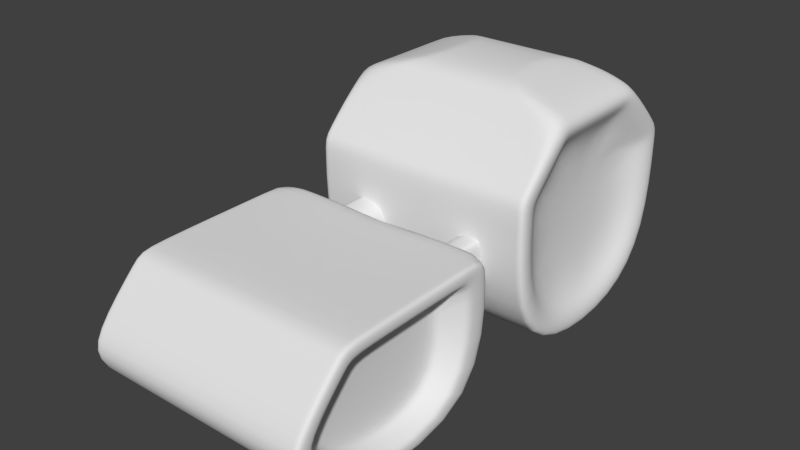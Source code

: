 # Source: duplex.blend  (saved by Blender 2.76.0; exported with 4.5.12 LTS)
import bpy
from mathutils import Matrix  # noqa: F401  (used for matrix-valued properties, if any)

bpy.ops.wm.read_factory_settings(use_empty=True)
scene = bpy.context.scene
scene.name = 'Scene'

# ---- collections
col_collection_1 = bpy.data.collections.new('Collection 1'); scene.collection.children.link(col_collection_1)

# ---- world
world_world = bpy.data.worlds.new('World'); scene.world = world_world
world_world.color = (0.05088, 0.05088, 0.05088)
world_world.use_sun_shadow = False
world_world.sun_shadow_jitter_overblur = 0.0
world_world.cycles.sampling_method = 'MANUAL'
world_world.cycles.sample_map_resolution = 256

# ---- meshes
me_cube_003 = bpy.data.meshes.new('Cube.003')
me_cube_003.from_pydata([(1.0, 0.8294, 0.4147), (1.0, 0.4147, 0.8294), (1.0, -1.407, -1.0), (1.0, -1.407, 0.2447), (1.0, -1.606, -0.8938), (1.0, -1.606, 0.1385), (0.0, -1.407, 0.2447), (0.0, -1.407, -1.0), (1.0, 0.5, -1.0), (1.0, 1.0, -0.5), (1.0, 1.0, 0.5), (1.0, 0.5, 1.0), (1.0, -3.407, -0.5), (1.0, -2.907, -1.0), (1.0, -2.907, 0.2447), (1.0, -3.407, -0.2553), (0.0, 0.5, 1.171), (0.0, 1.0, 0.5), (0.0, 1.0, -0.5), (0.0, 0.5, -1.0), (0.0, -3.407, -0.2553), (0.0, -2.907, 0.2447), (0.0, -2.907, -1.0), (0.0, -3.407, -0.5), (1.0, -1.0, -0.5), (1.0, -0.5, -1.0), (1.0, -0.5, 1.0), (1.0, -1.0, 0.5), (0.0, -1.0, 0.5), (0.0, -0.5, 1.171), (0.0, -0.5, -1.0), (0.0, -1.0, -0.5), (1.0, -2.85, -0.8938), (1.0, -3.265, -0.4791), (1.0, 0.8294, -0.4147), (1.0, 0.4147, -0.8294), (1.0, -3.265, -0.2762), (1.0, -2.85, 0.1385), (1.0, -0.4147, -0.8294), (1.0, -0.8294, -0.4147), (1.0, -0.8294, 0.4147), (1.0, -0.4147, 0.8294), (0.8008, -1.835, 0.01626), (0.8008, -2.784, 0.01626), (0.8008, -3.101, -0.4551), (0.8008, -3.101, -0.3002), (0.8008, -2.784, -0.7716), (0.8008, 0.633, -0.3165), (0.8008, 0.3165, -0.633), (0.8008, 0.633, 0.3165), (0.8008, -1.835, -0.7716), (0.8008, 0.3165, 0.633), (0.8008, -0.3165, -0.633), (0.8008, -0.633, -0.3165), (0.8008, -0.633, 0.3165), (0.8008, -0.3165, 0.633), (0.8337, -2.795, 0.03643), (0.8337, -1.797, 0.03643), (0.8337, -3.128, -0.4591), (0.8337, -3.128, -0.2963), (0.8337, -1.797, -0.7918), (0.8337, -2.795, -0.7918), (0.9674, -1.643, 0.1185), (0.9674, -3.238, -0.2801), (0.9674, -1.643, -0.8738), (0.9674, -2.839, 0.1185), (0.9674, -3.238, -0.4752), (0.9674, -2.839, -0.8738), (0.9489, -1.407, 0.2447), (0.9489, -1.407, -1.0), (0.9489, -2.907, -1.0), (0.9489, -3.407, -0.5), (0.9489, -2.907, 0.2447), (0.9489, -3.407, -0.2553), (0.3491, 0.5, 1.171), (0.9337, 1.0, 0.5), (0.9337, 0.5, -1.0), (0.9337, 1.0, -0.5), (0.9337, -0.5, -1.0), (0.9337, -1.0, -0.5), (0.3491, -0.5, 1.171), (0.9337, -1.0, 0.5), (0.6185, -1.407, -0.3073), (0.3304, -1.407, -0.3073), (0.3304, -1.407, 0.0705), (0.6185, -1.407, 0.0705), (0.6185, -0.7976, -0.3073), (0.3304, -0.7976, -0.3073), (0.3304, -0.7976, 0.0705), (0.6185, -0.7976, 0.0705), (1.0, -2.878, 0.1106), (1.0, -2.94, 0.2111), (0.0, -2.94, 0.2111), (0.8008, -2.806, -0.005004), (0.8337, -2.818, 0.01408), (0.9674, -2.866, 0.0917), (0.9489, -2.94, 0.2111), (1.0, -1.667, 0.1385), (1.0, -1.48, 0.2447), (0.0, -1.48, 0.2447), (0.8008, -1.882, 0.01626), (0.8337, -1.846, 0.03643), (0.9674, -1.702, 0.1185), (0.9489, -1.48, 0.2447), (1.0, -0.5126, 0.9874), (0.0, -0.5126, 0.9874), (1.0, -0.4252, 0.8189), (0.8008, -0.3245, 0.625), (0.9337, -0.5126, 0.9874), (0.0, 0.5234, 0.9766), (1.0, 0.5234, 0.9766), (1.0, 0.4341, 0.81), (0.8008, 0.3313, 0.6182), (0.9337, 0.5234, 0.9766), (1.0, 1.0, 0.4684), (1.0, 0.8294, 0.3885), (0.0, 1.0, 0.4684), (0.8008, 0.633, 0.2965), (0.9337, 1.0, 0.4684), (1.0, -1.0, 0.4694), (0.0, -1.0, 0.4694), (1.0, -0.8294, 0.3893), (0.8008, -0.633, 0.2971), (0.9337, -1.0, 0.4694), (0.854, 1.0, 0.5), (0.854, 0.5, -1.0), (0.854, -1.0, -0.5), (0.3193, -0.5, 1.171), (0.3193, 0.5, 1.171), (0.854, 1.0, -0.5), (0.854, -0.5, -1.0), (0.854, -1.0, 0.5), (0.854, -0.5126, 0.9874), (0.854, 0.5234, 0.9766), (0.854, 1.0, 0.4684), (0.854, -1.0, 0.4694), (0.0305, 1.0, 0.5), (0.0305, 0.5, -1.0), (0.0305, -1.0, -0.5), (0.0114, -0.5, 1.171), (0.0305, 0.5234, 0.9766), (0.0305, 1.0, 0.4684), (0.0114, 0.5, 1.171), (0.0305, 1.0, -0.5), (0.0305, -0.5, -1.0), (0.0305, -1.0, 0.5), (0.0305, -0.5126, 0.9874), (0.0305, -1.0, 0.4694), (0.6185, -1.37, -0.3073), (0.6185, -1.37, 0.0705), (0.3304, -1.37, 0.0705), (0.3304, -1.37, -0.3073), (0.8393, -1.407, -1.0), (0.8393, -3.407, -0.5), (0.8393, -2.907, 0.2447), (0.8393, -1.407, 0.2447), (0.8393, -2.907, -1.0), (0.8393, -3.407, -0.2553), (0.5852, -1.407, -0.3073), (0.5852, -1.407, 0.0705), (0.5852, -0.7976, -0.3073), (0.5852, -0.7976, 0.0705), (0.8393, -2.94, 0.2111), (0.8393, -1.48, 0.2447), (0.5852, -1.37, -0.3073), (0.5852, -1.37, 0.0705)], [], [(101, 56, 43, 100), (11, 26, 41, 1), (118, 114, 9, 77), (68, 3, 2, 69), (70, 69, 2, 13), (163, 155, 6, 99), (157, 20, 23, 153), (78, 76, 8, 25), (13, 2, 4, 32), (113, 110, 10, 75), (70, 13, 12, 71), (137, 19, 18, 143), (162, 92, 20, 157), (139, 142, 16, 29), (78, 25, 24, 79), (146, 105, 28, 145), (147, 120, 31, 138), (111, 1, 51, 112), (91, 15, 36, 90), (12, 13, 32, 33), (119, 24, 39, 121), (15, 12, 33, 36), (24, 25, 38, 39), (8, 9, 34, 35), (114, 10, 0, 115), (98, 14, 37, 97), (110, 11, 1, 111), (25, 8, 35, 38), (2, 3, 5, 4), (104, 27, 40, 106), (49, 112, 51, 55, 107, 54, 122, 53, 52, 48, 47, 117), (42, 100, 43, 93, 45, 44, 46, 50), (106, 40, 54, 107), (59, 58, 44, 45), (121, 39, 53, 122), (38, 35, 48, 52), (35, 34, 47, 48), (1, 41, 55, 51), (115, 0, 49, 117), (94, 59, 45, 93), (60, 57, 42, 50), (58, 61, 46, 44), (61, 60, 50, 46), (39, 38, 52, 53), (67, 64, 60, 61), (66, 67, 61, 58), (64, 62, 57, 60), (95, 63, 59, 94), (63, 66, 58, 59), (102, 65, 56, 101), (97, 37, 65, 102), (36, 33, 66, 63), (90, 36, 63, 95), (4, 5, 62, 64), (33, 32, 67, 66), (32, 4, 64, 67), (91, 96, 73, 15), (156, 70, 71, 153), (15, 73, 71, 12), (98, 3, 68, 103), (156, 152, 69, 70), (155, 68, 85, 159), (119, 123, 79, 24), (104, 108, 81, 27), (130, 78, 79, 126), (26, 11, 74, 80), (8, 76, 77, 9), (133, 113, 75, 124), (130, 125, 76, 78), (134, 118, 77, 129), (149, 148, 86, 89), (68, 69, 82, 85), (152, 7, 83, 158), (7, 6, 84, 83), (151, 150, 88, 87), (165, 149, 89, 161), (164, 151, 87, 160), (14, 72, 96, 91), (37, 90, 95, 65), (65, 95, 94, 56), (56, 94, 93, 43), (14, 91, 90, 37), (154, 21, 92, 162), (14, 98, 103, 72), (5, 97, 102, 62), (62, 102, 101, 57), (3, 98, 97, 5), (154, 163, 99, 21), (57, 101, 100, 42), (26, 80, 108, 104), (41, 106, 107, 55), (26, 104, 106, 41), (139, 29, 105, 146), (128, 74, 113, 133), (10, 110, 111, 0), (0, 111, 112, 49), (74, 11, 110, 113), (124, 75, 118, 134), (34, 115, 117, 47), (9, 114, 115, 34), (75, 10, 114, 118), (27, 81, 123, 119), (40, 121, 122, 54), (27, 119, 121, 40), (145, 28, 120, 147), (81, 131, 135, 123), (136, 124, 134, 141), (142, 128, 133, 140), (80, 127, 132, 108), (141, 134, 129, 143), (144, 137, 125, 130), (140, 133, 124, 136), (144, 130, 126, 138), (123, 135, 126, 79), (108, 132, 131, 81), (80, 74, 128, 127), (76, 125, 129, 77), (30, 144, 138, 31), (109, 140, 136, 17), (30, 19, 137, 144), (116, 141, 143, 18), (16, 142, 140, 109), (17, 136, 141, 116), (131, 145, 147, 135), (127, 139, 146, 132), (135, 147, 138, 126), (132, 146, 145, 131), (127, 128, 142, 139), (125, 137, 143, 129), (158, 83, 151, 164), (159, 85, 149, 165), (83, 84, 150, 151), (85, 82, 148, 149), (84, 159, 165, 150), (82, 158, 164, 148), (72, 103, 163, 154), (72, 154, 162, 96), (148, 164, 160, 86), (150, 165, 161, 88), (69, 152, 158, 82), (6, 155, 159, 84), (22, 7, 152, 156), (22, 156, 153, 23), (96, 162, 157, 73), (73, 157, 153, 71), (103, 68, 155, 163)])
me_cube_003.polygons.foreach_set('use_smooth', [True] * 146)
me_cube_003.use_remesh_preserve_volume = False
me_cube_003.use_remesh_preserve_attributes = False
me_cube_003.use_mirror_vertex_groups = False
me_cube_003.update()

# ---- objects
ob_cube_001 = bpy.data.objects.new('Cube.001', me_cube_003)

# ---- transforms, parenting, visibility, modifiers, constraints
ob_cube_001.location = (0.0, 2.407, 0.0)
ob_cube_001.lineart.crease_threshold = 0.0
_m = ob_cube_001.modifiers.new('Mirror', 'MIRROR')
_m.use_clip = True
_m = ob_cube_001.modifiers.new('Subsurf', 'SUBSURF')
_m.uv_smooth = 'PRESERVE_CORNERS'
_m.quality = 2
_m.show_only_control_edges = False

# ---- collection membership
col_collection_1.objects.link(ob_cube_001)

# ---- scene / render settings (as saved in the file)
scene.frame_start = 1; scene.frame_end = 250; scene.frame_set(1)
scene.render.engine = 'CYCLES'
scene.render.resolution_percentage = 50
scene.render.dither_intensity = 0.0
scene.cycles.use_denoising = False
scene.cycles.samples = 10
scene.cycles.sampling_pattern = 'TABULATED_SOBOL'
scene.cycles.light_sampling_threshold = 0.0
scene.cycles.use_adaptive_sampling = False
scene.cycles.use_light_tree = False
scene.cycles.blur_glossy = 0.0
scene.cycles.pixel_filter_type = 'GAUSSIAN'
scene.cycles.sample_clamp_indirect = 0.0
scene.view_settings.view_transform = 'Standard'
bpy.context.view_layer.update()

# ---- added for rendering (the .blend has no active camera and no usable light): camera, sun
cam_auto = bpy.data.cameras.new('AutoCamera')
cam_auto.lens = 50.0
cam_auto.sensor_width = 36.0
cam_auto.clip_end = 1000.0
ob_auto_camera = bpy.data.objects.new('AutoCamera', cam_auto)
scene.collection.objects.link(ob_auto_camera)
ob_auto_camera.location = (4.90742, -4.68551, 4.0114)
ob_auto_camera.rotation_euler = (1.09748, -7.21219e-08, 0.694738)
scene.camera = ob_auto_camera
light_auto_sun = bpy.data.lights.new('AutoSun', 'SUN')
light_auto_sun.energy = 3.0
light_auto_sun.angle = 0.0523599
ob_auto_sun = bpy.data.objects.new('AutoSun', light_auto_sun)
scene.collection.objects.link(ob_auto_sun)
ob_auto_sun.rotation_euler = (0.872665, 0.174533, 0.523599)
bpy.context.view_layer.update()
